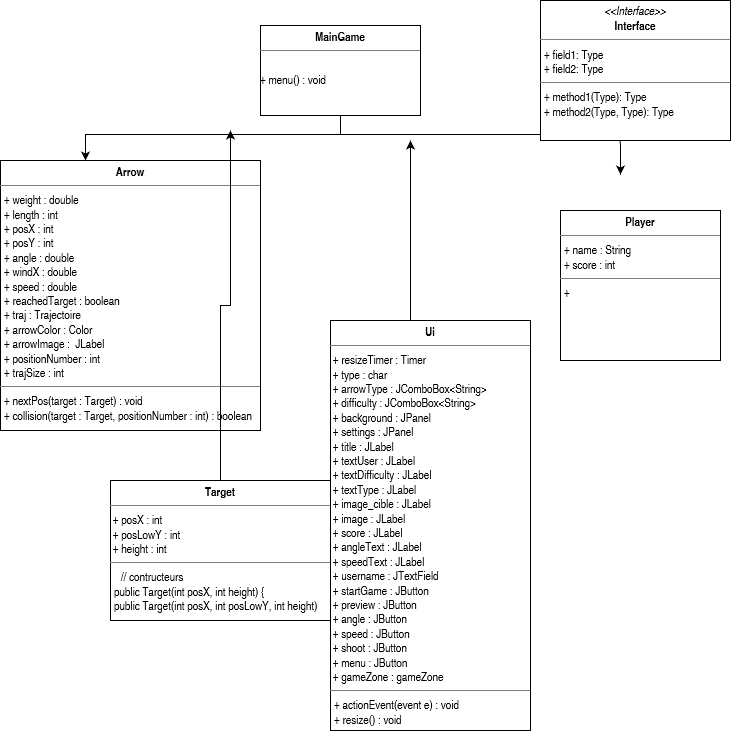

The diagram above was exported from draw.io. Its source (the exported page's mxGraphModel, read from the mxfile embedded in the PNG):
<mxGraphModel dx="317" dy="358" grid="1" gridSize="10" guides="1" tooltips="1" connect="1" arrows="1" fold="1" page="1" pageScale="1" pageWidth="827" pageHeight="1169" math="0" shadow="0">
  <root>
    <mxCell id="WIyWlLk6GJQsqaUBKTNV-0" />
    <mxCell id="WIyWlLk6GJQsqaUBKTNV-1" parent="WIyWlLk6GJQsqaUBKTNV-0" />
    <mxCell id="QE9-4QYX81WWo-emGNqr-1" style="edgeStyle=orthogonalEdgeStyle;rounded=0;orthogonalLoop=1;jettySize=auto;html=1;exitX=0.5;exitY=1;exitDx=0;exitDy=0;entryX=0.5;entryY=0;entryDx=0;entryDy=0;" parent="WIyWlLk6GJQsqaUBKTNV-1" edge="1">
      <mxGeometry relative="1" as="geometry">
        <mxPoint x="410" y="148" as="sourcePoint" />
        <mxPoint x="145" y="200" as="targetPoint" />
        <Array as="points">
          <mxPoint x="400" y="174" />
          <mxPoint x="145" y="174" />
        </Array>
      </mxGeometry>
    </mxCell>
    <mxCell id="QE9-4QYX81WWo-emGNqr-13" value="" style="edgeStyle=orthogonalEdgeStyle;rounded=0;orthogonalLoop=1;jettySize=auto;html=1;" parent="WIyWlLk6GJQsqaUBKTNV-1" edge="1">
      <mxGeometry relative="1" as="geometry">
        <mxPoint x="340" y="299.0000000000001" as="targetPoint" />
      </mxGeometry>
    </mxCell>
    <mxCell id="xY_RR0f7tZfuk5JqQ_4p-0" value="" style="endArrow=classic;html=1;" parent="WIyWlLk6GJQsqaUBKTNV-1" edge="1">
      <mxGeometry width="50" height="50" relative="1" as="geometry">
        <mxPoint x="400" y="174" as="sourcePoint" />
        <mxPoint x="680" y="214" as="targetPoint" />
        <Array as="points">
          <mxPoint x="680" y="174" />
          <mxPoint x="680" y="200" />
        </Array>
      </mxGeometry>
    </mxCell>
    <mxCell id="xY_RR0f7tZfuk5JqQ_4p-11" value="&lt;p style=&quot;margin:0px;margin-top:4px;text-align:center;&quot;&gt;&lt;i&gt;&amp;lt;&amp;lt;Interface&amp;gt;&amp;gt;&lt;/i&gt;&lt;br/&gt;&lt;b&gt;Interface&lt;/b&gt;&lt;/p&gt;&lt;hr size=&quot;1&quot;/&gt;&lt;p style=&quot;margin:0px;margin-left:4px;&quot;&gt;+ field1: Type&lt;br/&gt;+ field2: Type&lt;/p&gt;&lt;hr size=&quot;1&quot;/&gt;&lt;p style=&quot;margin:0px;margin-left:4px;&quot;&gt;+ method1(Type): Type&lt;br/&gt;+ method2(Type, Type): Type&lt;/p&gt;" style="verticalAlign=top;align=left;overflow=fill;fontSize=12;fontFamily=Helvetica;html=1;" parent="WIyWlLk6GJQsqaUBKTNV-1" vertex="1">
      <mxGeometry x="600" y="40" width="190" height="140" as="geometry" />
    </mxCell>
    <mxCell id="xY_RR0f7tZfuk5JqQ_4p-12" value="&lt;p style=&quot;margin: 0px ; margin-top: 4px ; text-align: center&quot;&gt;&lt;b&gt;MainGame&lt;/b&gt;&lt;/p&gt;&lt;hr size=&quot;1&quot;&gt;&lt;p style=&quot;margin: 0px ; margin-left: 4px&quot;&gt;&lt;br&gt;&lt;/p&gt;+ menu() : void" style="verticalAlign=top;align=left;overflow=fill;fontSize=12;fontFamily=Helvetica;html=1;" parent="WIyWlLk6GJQsqaUBKTNV-1" vertex="1">
      <mxGeometry x="320" y="65" width="160" height="90" as="geometry" />
    </mxCell>
    <mxCell id="xY_RR0f7tZfuk5JqQ_4p-13" value="&lt;p style=&quot;margin: 0px ; margin-top: 4px ; text-align: center&quot;&gt;&lt;b&gt;Arrow&lt;/b&gt;&lt;br&gt;&lt;/p&gt;&lt;hr size=&quot;1&quot;&gt;&lt;p style=&quot;margin: 0px ; margin-left: 4px&quot;&gt;+ weight : double&lt;/p&gt;&lt;p style=&quot;margin: 0px ; margin-left: 4px&quot;&gt;+ length : int&lt;/p&gt;&lt;p style=&quot;margin: 0px ; margin-left: 4px&quot;&gt;+ posX : int&lt;/p&gt;&lt;p style=&quot;margin: 0px ; margin-left: 4px&quot;&gt;+ posY : int&lt;br&gt;&lt;/p&gt;&lt;p style=&quot;margin: 0px ; margin-left: 4px&quot;&gt;+ angle : double&lt;/p&gt;&lt;p style=&quot;margin: 0px ; margin-left: 4px&quot;&gt;+ windX : double&lt;/p&gt;&lt;p style=&quot;margin: 0px ; margin-left: 4px&quot;&gt;+ speed : double&lt;/p&gt;&lt;p style=&quot;margin: 0px ; margin-left: 4px&quot;&gt;+ reachedTarget : boolean&lt;br&gt;+ traj : Trajectoire&lt;br&gt;+ arrowColor : Color&lt;br&gt;+ arrowImage :&amp;nbsp; JLabel&lt;br&gt;+ positionNumber : int&lt;br&gt;+ trajSize : int&lt;br&gt;&lt;/p&gt;&lt;hr size=&quot;1&quot;&gt;&lt;p style=&quot;margin: 0px ; margin-left: 4px&quot;&gt;+ nextPos(target : Target) : void&lt;/p&gt;&lt;p style=&quot;margin: 0px ; margin-left: 4px&quot;&gt;+ collision(target : Target, positionNumber : int) : boolean&lt;/p&gt;" style="verticalAlign=top;align=left;overflow=fill;fontSize=12;fontFamily=Helvetica;html=1;" parent="WIyWlLk6GJQsqaUBKTNV-1" vertex="1">
      <mxGeometry x="60" y="200" width="260" height="270" as="geometry" />
    </mxCell>
    <mxCell id="_tBLHRUoUFaQS5a1UbkK-3" style="edgeStyle=orthogonalEdgeStyle;rounded=0;orthogonalLoop=1;jettySize=auto;html=1;exitX=0.5;exitY=0;exitDx=0;exitDy=0;" parent="WIyWlLk6GJQsqaUBKTNV-1" source="xY_RR0f7tZfuk5JqQ_4p-18" edge="1">
      <mxGeometry relative="1" as="geometry">
        <mxPoint x="470" y="180" as="targetPoint" />
        <Array as="points">
          <mxPoint x="470" y="320" />
          <mxPoint x="470" y="320" />
        </Array>
      </mxGeometry>
    </mxCell>
    <mxCell id="xY_RR0f7tZfuk5JqQ_4p-18" value="&lt;p style=&quot;margin: 0px ; margin-top: 4px ; text-align: center&quot;&gt;&lt;b&gt;Ui&lt;/b&gt;&lt;br&gt;&lt;/p&gt;&lt;hr size=&quot;1&quot;&gt;&lt;div&gt;&amp;nbsp;+ resizeTimer : Timer&lt;/div&gt;&lt;div&gt;&amp;nbsp;+ type : char &lt;/div&gt;&lt;div&gt;&amp;nbsp;+ arrowType : JComboBox&amp;lt;String&amp;gt;&lt;/div&gt;&lt;div&gt;&amp;nbsp;+ difficulty : JComboBox&amp;lt;String&amp;gt;&lt;br&gt;&amp;nbsp;+ background : JPanel&lt;/div&gt;&lt;div&gt;&amp;nbsp;+ settings : JPanel &lt;br&gt;&lt;/div&gt;&lt;div&gt;&amp;nbsp;+ title : JLabel&lt;br&gt;&amp;nbsp;+ textUser : JLabel&lt;/div&gt;&lt;div&gt;&amp;nbsp;+ textDifficulty : JLabel&lt;/div&gt;&lt;div&gt;&amp;nbsp;+ textType : JLabel&lt;/div&gt;&lt;div&gt;&amp;nbsp;+ image_cible : JLabel&lt;/div&gt;&lt;div&gt;&amp;nbsp;+ image : JLabel&lt;/div&gt;&lt;div&gt;&amp;nbsp;+ score : JLabel&lt;/div&gt;&lt;div&gt;&amp;nbsp;+ angleText : JLabel&lt;/div&gt;&lt;div&gt;&amp;nbsp;+ speedText : JLabel&lt;/div&gt;&lt;div&gt;&amp;nbsp;+ username : JTextField &lt;br&gt;&lt;/div&gt;&lt;div&gt;&amp;nbsp;+ startGame : JButton&lt;/div&gt;&lt;div&gt;&amp;nbsp;+ preview : JButton&lt;/div&gt;&lt;div&gt;&amp;nbsp;+ angle : JButton&lt;/div&gt;&lt;div&gt;&amp;nbsp;+ speed : JButton&lt;/div&gt;&lt;div&gt;&amp;nbsp;+ shoot : JButton&lt;/div&gt;&lt;div&gt;&amp;nbsp;+ menu : JButton&lt;br&gt;&amp;nbsp;+ gameZone : gameZone&lt;br&gt;&lt;/div&gt;&lt;hr size=&quot;1&quot;&gt;&lt;p style=&quot;margin: 0px ; margin-left: 4px&quot;&gt;+ actionEvent(event e) : void&lt;/p&gt;&lt;p style=&quot;margin: 0px ; margin-left: 4px&quot;&gt;+ resize() : void&lt;br&gt;&lt;/p&gt;" style="verticalAlign=top;align=left;overflow=fill;fontSize=12;fontFamily=Helvetica;html=1;" parent="WIyWlLk6GJQsqaUBKTNV-1" vertex="1">
      <mxGeometry x="390" y="360" width="200" height="410" as="geometry" />
    </mxCell>
    <mxCell id="xY_RR0f7tZfuk5JqQ_4p-19" value="&lt;p style=&quot;margin: 0px ; margin-top: 4px ; text-align: center&quot;&gt;&lt;b&gt;Player&lt;/b&gt;&lt;br&gt;&lt;/p&gt;&lt;hr size=&quot;1&quot;&gt;&lt;p style=&quot;margin: 0px ; margin-left: 4px&quot;&gt;+ name : String&lt;/p&gt;&lt;p style=&quot;margin: 0px ; margin-left: 4px&quot;&gt;+ score : int&lt;/p&gt;&lt;hr size=&quot;1&quot;&gt;&lt;p style=&quot;margin: 0px ; margin-left: 4px&quot;&gt;+&lt;br&gt;&lt;/p&gt;" style="verticalAlign=top;align=left;overflow=fill;fontSize=12;fontFamily=Helvetica;html=1;" parent="WIyWlLk6GJQsqaUBKTNV-1" vertex="1">
      <mxGeometry x="620" y="250" width="160" height="150" as="geometry" />
    </mxCell>
    <mxCell id="_tBLHRUoUFaQS5a1UbkK-2" style="edgeStyle=orthogonalEdgeStyle;rounded=0;orthogonalLoop=1;jettySize=auto;html=1;exitX=0.5;exitY=1;exitDx=0;exitDy=0;" parent="WIyWlLk6GJQsqaUBKTNV-1" edge="1">
      <mxGeometry relative="1" as="geometry">
        <mxPoint x="145" y="420" as="targetPoint" />
      </mxGeometry>
    </mxCell>
    <mxCell id="_tBLHRUoUFaQS5a1UbkK-7" style="edgeStyle=orthogonalEdgeStyle;rounded=0;orthogonalLoop=1;jettySize=auto;html=1;exitX=0.5;exitY=0;exitDx=0;exitDy=0;" parent="WIyWlLk6GJQsqaUBKTNV-1" source="N0qLdLJCXeOoI6yXusYz-4" edge="1">
      <mxGeometry relative="1" as="geometry">
        <mxPoint x="290" y="170" as="targetPoint" />
      </mxGeometry>
    </mxCell>
    <mxCell id="N0qLdLJCXeOoI6yXusYz-4" value="&lt;p style=&quot;margin: 0px ; margin-top: 4px ; text-align: center&quot;&gt;&lt;b&gt;Target&lt;/b&gt;&lt;br&gt;&lt;/p&gt;&lt;hr size=&quot;1&quot;&gt;&amp;nbsp;+ posX : int&lt;br&gt;&amp;nbsp;+ posLowY : int&lt;br&gt;&amp;nbsp;+ height : int&lt;br&gt;&lt;hr size=&quot;1&quot;&gt;&amp;nbsp;&amp;nbsp;&amp;nbsp; // contructeurs&lt;p style=&quot;margin: 0px ; margin-left: 4px&quot;&gt;public Target(int posX, int height) {&lt;/p&gt;&lt;p style=&quot;margin: 0px ; margin-left: 4px&quot;&gt;public Target(int posX, int posLowY, int height) &lt;br&gt;&lt;/p&gt;" style="verticalAlign=top;align=left;overflow=fill;fontSize=12;fontFamily=Helvetica;html=1;" parent="WIyWlLk6GJQsqaUBKTNV-1" vertex="1">
      <mxGeometry x="170" y="520" width="220" height="140" as="geometry" />
    </mxCell>
  </root>
</mxGraphModel>